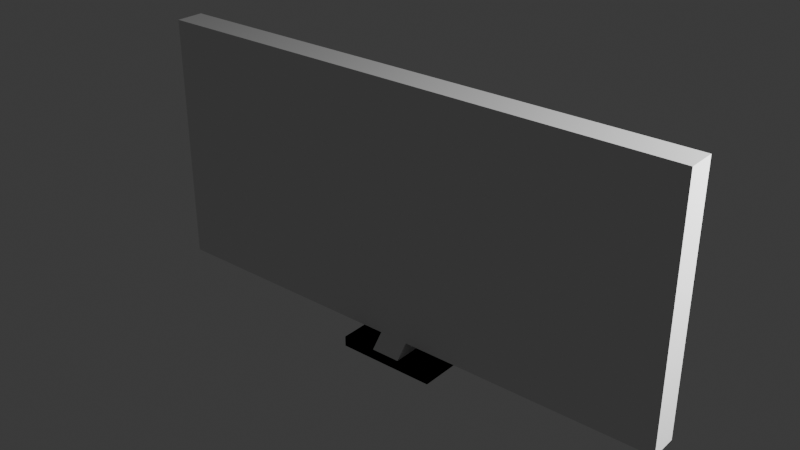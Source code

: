 # Source: Unit567TVV1.blend  (saved by Blender 4.0.36; exported with 4.5.12 LTS)
import bpy
from mathutils import Matrix  # noqa: F401  (used for matrix-valued properties, if any)

bpy.ops.wm.read_factory_settings(use_empty=True)
scene = bpy.context.scene
scene.name = 'Scene'

# ---- collections
col_collection = bpy.data.collections.new('Collection'); scene.collection.children.link(col_collection)

# ---- world
world_world = bpy.data.worlds.new('World'); scene.world = world_world
world_world.use_nodes = True; world_world.node_tree.nodes.clear()
_N = world_world.node_tree.nodes; _L = world_world.node_tree.links
n0 = _N.new('ShaderNodeOutputWorld'); n0.name = 'World Output'; n0.location = (300, 300)
n1 = _N.new('ShaderNodeBackground'); n1.name = 'Background'; n1.location = (10, 300)
n1.inputs[0].default_value = (0.05088, 0.05088, 0.05088, 1.0)
_L.new(n1.outputs[0], n0.inputs[0])
n0.is_active_output = True
world_world.color = (0.05088, 0.05088, 0.05088)
world_world.use_sun_shadow = False
world_world.sun_shadow_jitter_overblur = 0.0

# ---- lights
light_light = bpy.data.lights.new('Light', 'POINT')
light_light.transmission_factor = 0.0
light_light.use_soft_falloff = False
light_light.energy = 1000.0
light_light.shadow_soft_size = 0.1
light_light.shadow_maximum_resolution = 0.006
light_light.use_absolute_resolution = True

# ---- meshes
me_cube_001 = bpy.data.meshes.new('Cube.001')
me_cube_001.from_pydata([(-0.3637, -0.1577, 1.88), (-0.3637, -0.1577, 1.955), (-0.3637, 0.1577, 1.88), (-0.3637, 0.1577, 1.955), (0.3637, -0.1577, 1.88), (0.3637, -0.1577, 1.955), (0.3637, 0.1577, 1.88), (0.3637, 0.1577, 1.955), (0.0, 0.1577, 1.88), (0.0, 0.1577, 1.955), (0.0, -0.1577, 1.88), (0.0, -0.1577, 1.955), (0.1086, 0.1577, 1.955), (0.1086, -0.1577, 1.88), (0.1086, 0.1577, 1.88), (0.1086, -0.1577, 1.955), (-0.1818, 0.1577, 1.88), (-0.1818, -0.1577, 1.955), (-0.1818, 0.1577, 1.955), (-0.1818, -0.1577, 1.88), (0.1086, -0.07038, 2.052), (0.0, -0.07038, 2.052), (0.0, 0.07038, 2.052), (0.1086, 0.07038, 2.052), (0.1086, -0.07038, 2.132), (0.0, -0.07038, 2.132), (0.0, 0.07038, 2.132), (0.1086, 0.07038, 2.132), (1.973, 0.07038, 2.052), (1.973, -0.07038, 2.052), (1.973, 0.07038, 2.132), (1.973, -0.07038, 2.132), (0.1086, -0.07038, 3.889), (0.0, -0.07038, 3.889), (0.0, 0.07038, 3.889), (0.1086, 0.07038, 3.889), (1.973, 0.07038, 3.889), (1.973, -0.07038, 3.889), (1.881, 0.07038, 2.132), (1.881, 0.07038, 2.052), (1.881, -0.07038, 2.132), (1.881, -0.07038, 2.052), (1.881, 0.07038, 3.889), (1.881, -0.07038, 3.889), (0.0, 0.07038, 3.792), (0.1086, 0.07038, 3.792), (0.1086, -0.07038, 3.792), (0.0, -0.07038, 3.792), (1.973, 0.07038, 3.792), (1.973, -0.07038, 3.792), (1.881, 0.07038, 3.792), (1.881, -0.07038, 3.792), (0.0, 0.1365, 2.052), (0.1086, 0.1365, 2.052), (0.0, 0.1365, 2.132), (0.1086, 0.1365, 2.132), (0.0, 0.1365, 3.792), (0.0, 0.1365, 3.889), (1.973, 0.1365, 2.132), (1.973, 0.1365, 2.052), (1.881, 0.1365, 2.132), (1.881, 0.1365, 2.052), (0.1086, 0.1365, 3.889), (1.881, 0.1365, 3.889), (1.973, 0.1365, 3.889), (1.973, 0.1365, 3.792), (1.881, 0.1365, 3.792), (0.1086, 0.1365, 3.792), (0.3637, -0.1577, 1.88), (0.3637, -0.1577, 1.955), (0.3637, 0.1577, 1.88), (0.3637, 0.1577, 1.955), (-0.3637, -0.1577, 1.88), (-0.3637, -0.1577, 1.955), (-0.3637, 0.1577, 1.88), (-0.3637, 0.1577, 1.955), (0.0, 0.1577, 1.88), (0.0, 0.1577, 1.955), (0.0, -0.1577, 1.88), (0.0, -0.1577, 1.955), (-0.1086, 0.1577, 1.955), (-0.1086, -0.1577, 1.88), (-0.1086, 0.1577, 1.88), (-0.1086, -0.1577, 1.955), (0.1818, 0.1577, 1.88), (0.1818, -0.1577, 1.955), (0.1818, 0.1577, 1.955), (0.1818, -0.1577, 1.88), (-0.1086, -0.07038, 2.052), (0.0, -0.07038, 2.052), (0.0, 0.07038, 2.052), (-0.1086, 0.07038, 2.052), (-0.1086, -0.07038, 2.132), (0.0, -0.07038, 2.132), (0.0, 0.07038, 2.132), (-0.1086, 0.07038, 2.132), (-1.973, 0.07038, 2.052), (-1.973, -0.07038, 2.052), (-1.973, 0.07038, 2.132), (-1.973, -0.07038, 2.132), (-0.1086, -0.07038, 3.889), (0.0, -0.07038, 3.889), (0.0, 0.07038, 3.889), (-0.1086, 0.07038, 3.889), (-1.973, 0.07038, 3.889), (-1.973, -0.07038, 3.889), (-1.881, 0.07038, 2.132), (-1.881, 0.07038, 2.052), (-1.881, -0.07038, 2.132), (-1.881, -0.07038, 2.052), (-1.881, 0.07038, 3.889), (-1.881, -0.07038, 3.889), (0.0, 0.07038, 3.792), (-0.1086, 0.07038, 3.792), (-0.1086, -0.07038, 3.792), (0.0, -0.07038, 3.792), (-1.973, 0.07038, 3.792), (-1.973, -0.07038, 3.792), (-1.881, 0.07038, 3.792), (-1.881, -0.07038, 3.792), (0.0, 0.1365, 2.052), (-0.1086, 0.1365, 2.052), (0.0, 0.1365, 2.132), (-0.1086, 0.1365, 2.132), (0.0, 0.1365, 3.792), (0.0, 0.1365, 3.889), (-1.973, 0.1365, 2.132), (-1.973, 0.1365, 2.052), (-1.881, 0.1365, 2.132), (-1.881, 0.1365, 2.052), (-0.1086, 0.1365, 3.889), (-1.881, 0.1365, 3.889), (-1.973, 0.1365, 3.889), (-1.973, 0.1365, 3.792), (-1.881, 0.1365, 3.792), (-0.1086, 0.1365, 3.792)], [], [(0, 1, 3, 2), (14, 12, 7, 6), (6, 7, 5, 4), (19, 17, 1, 0), (14, 6, 4, 13), (18, 3, 1, 17), (12, 9, 22, 23), (16, 8, 10, 19), (13, 15, 11, 10), (16, 18, 9, 8), (4, 5, 15, 13), (7, 12, 15, 5), (8, 14, 13, 10), (8, 9, 12, 14), (2, 3, 18, 16), (2, 16, 19, 0), (9, 18, 17, 11), (10, 11, 17, 19), (30, 28, 59, 58), (9, 11, 21, 22), (15, 12, 23, 20), (11, 15, 20, 21), (47, 46, 32, 33), (21, 20, 24, 25), (35, 42, 63, 62), (22, 21, 25, 26), (29, 28, 30, 31), (45, 44, 56, 67), (41, 39, 28, 29), (40, 41, 29, 31), (35, 34, 33, 32), (42, 43, 37, 36), (49, 48, 36, 37), (51, 49, 37, 43), (26, 27, 55, 54), (44, 47, 33, 34), (38, 50, 66, 60), (46, 51, 43, 32), (35, 32, 43, 42), (24, 20, 41, 40), (20, 23, 39, 41), (23, 22, 52, 53), (24, 40, 51, 46), (48, 30, 58, 65), (26, 25, 47, 44), (38, 27, 45, 50), (40, 31, 49, 51), (31, 30, 48, 49), (27, 26, 44, 45), (25, 24, 46, 47), (53, 52, 54, 55), (61, 60, 58, 59), (67, 56, 57, 62), (66, 67, 62, 63), (65, 66, 63, 64), (53, 55, 60, 61), (58, 60, 66, 65), (44, 34, 57, 56), (34, 35, 62, 57), (36, 48, 65, 64), (22, 26, 54, 52), (39, 23, 53, 61), (27, 38, 60, 55), (42, 36, 64, 63), (50, 45, 67, 66), (28, 39, 61, 59), (68, 70, 71, 69), (82, 74, 75, 80), (74, 72, 73, 75), (87, 68, 69, 85), (82, 81, 72, 74), (86, 85, 69, 71), (80, 91, 90, 77), (84, 87, 78, 76), (81, 78, 79, 83), (84, 76, 77, 86), (72, 81, 83, 73), (75, 73, 83, 80), (76, 78, 81, 82), (76, 82, 80, 77), (70, 84, 86, 71), (70, 68, 87, 84), (77, 79, 85, 86), (78, 87, 85, 79), (98, 126, 127, 96), (77, 90, 89, 79), (83, 88, 91, 80), (79, 89, 88, 83), (115, 101, 100, 114), (89, 93, 92, 88), (103, 130, 131, 110), (90, 94, 93, 89), (97, 99, 98, 96), (113, 135, 124, 112), (109, 97, 96, 107), (108, 99, 97, 109), (103, 100, 101, 102), (110, 104, 105, 111), (117, 105, 104, 116), (119, 111, 105, 117), (94, 122, 123, 95), (112, 102, 101, 115), (106, 128, 134, 118), (114, 100, 111, 119), (103, 110, 111, 100), (92, 108, 109, 88), (88, 109, 107, 91), (91, 121, 120, 90), (92, 114, 119, 108), (116, 133, 126, 98), (94, 112, 115, 93), (106, 118, 113, 95), (108, 119, 117, 99), (99, 117, 116, 98), (95, 113, 112, 94), (93, 115, 114, 92), (121, 123, 122, 120), (129, 127, 126, 128), (135, 130, 125, 124), (134, 131, 130, 135), (133, 132, 131, 134), (121, 129, 128, 123), (126, 133, 134, 128), (112, 124, 125, 102), (102, 125, 130, 103), (104, 132, 133, 116), (90, 120, 122, 94), (107, 129, 121, 91), (95, 123, 128, 106), (110, 131, 132, 104), (118, 134, 135, 113), (96, 127, 129, 107)])
_uv = me_cube_001.uv_layers.new(name='UVMap')
_uv.uv.foreach_set('vector', [0.375, 0.0, 0.625, 0.0, 0.625, 0.25, 0.375, 0.25, 0.375, 0.4123, 0.625, 0.4123, 0.625, 0.5, 0.375, 0.5, 0.375, 0.5, 0.625, 0.5, 0.625, 0.75, 0.375, 0.75, 0.375, 0.9375, 0.625, 0.9375, 0.625, 1.0, 0.375, 1.0, 0.2873, 0.5, 0.375, 0.5, 0.375, 0.75, 0.2873, 0.75, 0.8125, 0.5, 0.875, 0.5, 0.875, 0.75, 0.8125, 0.75, 0.625, 0.4123, 0.625, 0.375, 0.625, 0.375, 0.625, 0.4123, 0.1875, 0.5, 0.25, 0.5, 0.25, 0.75, 0.1875, 0.75, 0.375, 0.8377, 0.625, 0.8377, 0.625, 0.875, 0.375, 0.875, 0.375, 0.3125, 0.625, 0.3125, 0.625, 0.375, 0.375, 0.375, 0.375, 0.75, 0.625, 0.75, 0.625, 0.8377, 0.375, 0.8377, 0.625, 0.5, 0.7127, 0.5, 0.7127, 0.75, 0.625, 0.75, 0.25, 0.5, 0.2873, 0.5, 0.2873, 0.75, 0.25, 0.75, 0.375, 0.375, 0.625, 0.375, 0.625, 0.4123, 0.375, 0.4123, 0.375, 0.25, 0.625, 0.25, 0.625, 0.3125, 0.375, 0.3125, 0.125, 0.5, 0.1875, 0.5, 0.1875, 0.75, 0.125, 0.75, 0.75, 0.5, 0.8125, 0.5, 0.8125, 0.75, 0.75, 0.75, 0.375, 0.875, 0.625, 0.875, 0.625, 0.9375, 0.375, 0.9375, 0.7127, 0.5, 0.7127, 0.5, 0.7127, 0.5, 0.7127, 0.5, 0.75, 0.5, 0.75, 0.75, 0.75, 0.75, 0.75, 0.5, 0.7127, 0.75, 0.7127, 0.5, 0.7127, 0.5, 0.7127, 0.75, 0.625, 0.875, 0.625, 0.8377, 0.625, 0.8377, 0.625, 0.875, 0.625, 0.875, 0.625, 0.8377, 0.625, 0.8377, 0.625, 0.875, 0.625, 0.875, 0.625, 0.8377, 0.625, 0.8377, 0.625, 0.875, 0.7127, 0.5, 0.7127, 0.5, 0.7127, 0.5, 0.7127, 0.5, 0.75, 0.5, 0.75, 0.75, 0.75, 0.75, 0.75, 0.5, 0.7127, 0.75, 0.7127, 0.5, 0.7127, 0.5, 0.7127, 0.75, 0.625, 0.4123, 0.625, 0.375, 0.625, 0.375, 0.625, 0.4123, 0.7127, 0.75, 0.7127, 0.5, 0.7127, 0.5, 0.7127, 0.75, 0.625, 0.8377, 0.625, 0.8377, 0.625, 0.8377, 0.625, 0.8377, 0.7127, 0.5, 0.75, 0.5, 0.75, 0.75, 0.7127, 0.75, 0.7127, 0.5, 0.7127, 0.75, 0.7127, 0.75, 0.7127, 0.5, 0.7127, 0.75, 0.7127, 0.5, 0.7127, 0.5, 0.7127, 0.75, 0.625, 0.8377, 0.625, 0.8377, 0.625, 0.8377, 0.625, 0.8377, 0.625, 0.375, 0.625, 0.4123, 0.625, 0.4123, 0.625, 0.375, 0.75, 0.5, 0.75, 0.75, 0.75, 0.75, 0.75, 0.5, 0.625, 0.4123, 0.625, 0.4123, 0.625, 0.4123, 0.625, 0.4123, 0.625, 0.8377, 0.625, 0.8377, 0.625, 0.8377, 0.625, 0.8377, 0.7127, 0.5, 0.7127, 0.75, 0.7127, 0.75, 0.7127, 0.5, 0.625, 0.8377, 0.625, 0.8377, 0.625, 0.8377, 0.625, 0.8377, 0.7127, 0.75, 0.7127, 0.5, 0.7127, 0.5, 0.7127, 0.75, 0.625, 0.4123, 0.625, 0.375, 0.625, 0.375, 0.625, 0.4123, 0.625, 0.8377, 0.625, 0.8377, 0.625, 0.8377, 0.625, 0.8377, 0.7127, 0.5, 0.7127, 0.5, 0.7127, 0.5, 0.7127, 0.5, 0.75, 0.5, 0.75, 0.75, 0.75, 0.75, 0.75, 0.5, 0.625, 0.4123, 0.625, 0.4123, 0.625, 0.4123, 0.625, 0.4123, 0.625, 0.8377, 0.625, 0.8377, 0.625, 0.8377, 0.625, 0.8377, 0.7127, 0.75, 0.7127, 0.5, 0.7127, 0.5, 0.7127, 0.75, 0.625, 0.4123, 0.625, 0.375, 0.625, 0.375, 0.625, 0.4123, 0.625, 0.875, 0.625, 0.8377, 0.625, 0.8377, 0.625, 0.875, 0.625, 0.4123, 0.625, 0.375, 0.625, 0.375, 0.625, 0.4123, 0.625, 0.4123, 0.625, 0.4123, 0.625, 0.4123, 0.625, 0.4123, 0.625, 0.4123, 0.625, 0.375, 0.625, 0.375, 0.625, 0.4123, 0.625, 0.4123, 0.625, 0.4123, 0.625, 0.4123, 0.625, 0.4123, 0.625, 0.4123, 0.625, 0.4123, 0.625, 0.4123, 0.625, 0.4123, 0.625, 0.4123, 0.625, 0.4123, 0.625, 0.4123, 0.625, 0.4123, 0.625, 0.4123, 0.625, 0.4123, 0.625, 0.4123, 0.625, 0.4123, 0.75, 0.5, 0.75, 0.5, 0.75, 0.5, 0.75, 0.5, 0.75, 0.5, 0.7127, 0.5, 0.7127, 0.5, 0.75, 0.5, 0.7127, 0.5, 0.7127, 0.5, 0.7127, 0.5, 0.7127, 0.5, 0.75, 0.5, 0.75, 0.5, 0.75, 0.5, 0.75, 0.5, 0.7127, 0.5, 0.7127, 0.5, 0.7127, 0.5, 0.7127, 0.5, 0.625, 0.4123, 0.625, 0.4123, 0.625, 0.4123, 0.625, 0.4123, 0.7127, 0.5, 0.7127, 0.5, 0.7127, 0.5, 0.7127, 0.5, 0.625, 0.4123, 0.625, 0.4123, 0.625, 0.4123, 0.625, 0.4123, 0.7127, 0.5, 0.7127, 0.5, 0.7127, 0.5, 0.7127, 0.5, 0.375, 0.0, 0.375, 0.25, 0.625, 0.25, 0.625, 0.0, 0.375, 0.4123, 0.375, 0.5, 0.625, 0.5, 0.625, 0.4123, 0.375, 0.5, 0.375, 0.75, 0.625, 0.75, 0.625, 0.5, 0.375, 0.9375, 0.375, 1.0, 0.625, 1.0, 0.625, 0.9375, 0.2873, 0.5, 0.2873, 0.75, 0.375, 0.75, 0.375, 0.5, 0.8125, 0.5, 0.8125, 0.75, 0.875, 0.75, 0.875, 0.5, 0.625, 0.4123, 0.625, 0.4123, 0.625, 0.375, 0.625, 0.375, 0.1875, 0.5, 0.1875, 0.75, 0.25, 0.75, 0.25, 0.5, 0.375, 0.8377, 0.375, 0.875, 0.625, 0.875, 0.625, 0.8377, 0.375, 0.3125, 0.375, 0.375, 0.625, 0.375, 0.625, 0.3125, 0.375, 0.75, 0.375, 0.8377, 0.625, 0.8377, 0.625, 0.75, 0.625, 0.5, 0.625, 0.75, 0.7127, 0.75, 0.7127, 0.5, 0.25, 0.5, 0.25, 0.75, 0.2873, 0.75, 0.2873, 0.5, 0.375, 0.375, 0.375, 0.4123, 0.625, 0.4123, 0.625, 0.375, 0.375, 0.25, 0.375, 0.3125, 0.625, 0.3125, 0.625, 0.25, 0.125, 0.5, 0.125, 0.75, 0.1875, 0.75, 0.1875, 0.5, 0.75, 0.5, 0.75, 0.75, 0.8125, 0.75, 0.8125, 0.5, 0.375, 0.875, 0.375, 0.9375, 0.625, 0.9375, 0.625, 0.875, 0.7127, 0.5, 0.7127, 0.5, 0.7127, 0.5, 0.7127, 0.5, 0.75, 0.5, 0.75, 0.5, 0.75, 0.75, 0.75, 0.75, 0.7127, 0.75, 0.7127, 0.75, 0.7127, 0.5, 0.7127, 0.5, 0.625, 0.875, 0.625, 0.875, 0.625, 0.8377, 0.625, 0.8377, 0.625, 0.875, 0.625, 0.875, 0.625, 0.8377, 0.625, 0.8377, 0.625, 0.875, 0.625, 0.875, 0.625, 0.8377, 0.625, 0.8377, 0.7127, 0.5, 0.7127, 0.5, 0.7127, 0.5, 0.7127, 0.5, 0.75, 0.5, 0.75, 0.5, 0.75, 0.75, 0.75, 0.75, 0.7127, 0.75, 0.7127, 0.75, 0.7127, 0.5, 0.7127, 0.5, 0.625, 0.4123, 0.625, 0.4123, 0.625, 0.375, 0.625, 0.375, 0.7127, 0.75, 0.7127, 0.75, 0.7127, 0.5, 0.7127, 0.5, 0.625, 0.8377, 0.625, 0.8377, 0.625, 0.8377, 0.625, 0.8377, 0.7127, 0.5, 0.7127, 0.75, 0.75, 0.75, 0.75, 0.5, 0.7127, 0.5, 0.7127, 0.5, 0.7127, 0.75, 0.7127, 0.75, 0.7127, 0.75, 0.7127, 0.75, 0.7127, 0.5, 0.7127, 0.5, 0.625, 0.8377, 0.625, 0.8377, 0.625, 0.8377, 0.625, 0.8377, 0.625, 0.375, 0.625, 0.375, 0.625, 0.4123, 0.625, 0.4123, 0.75, 0.5, 0.75, 0.5, 0.75, 0.75, 0.75, 0.75, 0.625, 0.4123, 0.625, 0.4123, 0.625, 0.4123, 0.625, 0.4123, 0.625, 0.8377, 0.625, 0.8377, 0.625, 0.8377, 0.625, 0.8377, 0.7127, 0.5, 0.7127, 0.5, 0.7127, 0.75, 0.7127, 0.75, 0.625, 0.8377, 0.625, 0.8377, 0.625, 0.8377, 0.625, 0.8377, 0.7127, 0.75, 0.7127, 0.75, 0.7127, 0.5, 0.7127, 0.5, 0.625, 0.4123, 0.625, 0.4123, 0.625, 0.375, 0.625, 0.375, 0.625, 0.8377, 0.625, 0.8377, 0.625, 0.8377, 0.625, 0.8377, 0.7127, 0.5, 0.7127, 0.5, 0.7127, 0.5, 0.7127, 0.5, 0.75, 0.5, 0.75, 0.5, 0.75, 0.75, 0.75, 0.75, 0.625, 0.4123, 0.625, 0.4123, 0.625, 0.4123, 0.625, 0.4123, 0.625, 0.8377, 0.625, 0.8377, 0.625, 0.8377, 0.625, 0.8377, 0.7127, 0.75, 0.7127, 0.75, 0.7127, 0.5, 0.7127, 0.5, 0.625, 0.4123, 0.625, 0.4123, 0.625, 0.375, 0.625, 0.375, 0.625, 0.875, 0.625, 0.875, 0.625, 0.8377, 0.625, 0.8377, 0.625, 0.4123, 0.625, 0.4123, 0.625, 0.375, 0.625, 0.375, 0.625, 0.4123, 0.625, 0.4123, 0.625, 0.4123, 0.625, 0.4123, 0.625, 0.4123, 0.625, 0.4123, 0.625, 0.375, 0.625, 0.375, 0.625, 0.4123, 0.625, 0.4123, 0.625, 0.4123, 0.625, 0.4123, 0.625, 0.4123, 0.625, 0.4123, 0.625, 0.4123, 0.625, 0.4123, 0.625, 0.4123, 0.625, 0.4123, 0.625, 0.4123, 0.625, 0.4123, 0.625, 0.4123, 0.625, 0.4123, 0.625, 0.4123, 0.625, 0.4123, 0.75, 0.5, 0.75, 0.5, 0.75, 0.5, 0.75, 0.5, 0.75, 0.5, 0.75, 0.5, 0.7127, 0.5, 0.7127, 0.5, 0.7127, 0.5, 0.7127, 0.5, 0.7127, 0.5, 0.7127, 0.5, 0.75, 0.5, 0.75, 0.5, 0.75, 0.5, 0.75, 0.5, 0.7127, 0.5, 0.7127, 0.5, 0.7127, 0.5, 0.7127, 0.5, 0.625, 0.4123, 0.625, 0.4123, 0.625, 0.4123, 0.625, 0.4123, 0.7127, 0.5, 0.7127, 0.5, 0.7127, 0.5, 0.7127, 0.5, 0.625, 0.4123, 0.625, 0.4123, 0.625, 0.4123, 0.625, 0.4123, 0.7127, 0.5, 0.7127, 0.5, 0.7127, 0.5, 0.7127, 0.5])
me_cube_001.use_mirror_x = True
me_cube_001.use_mirror_y = True
me_cube_001.update()

# ---- objects
ob_light = bpy.data.objects.new('Light', light_light)
ob_cube = bpy.data.objects.new('Cube', me_cube_001)

# ---- transforms, parenting, visibility, modifiers, constraints
ob_light.location = (4.076, 1.005, 5.904)
ob_light.rotation_euler = (0.6503, 0.05522, 1.866)
ob_light.lock_rotations_4d = False
ob_light.empty_display_type = 'ARROWS'
ob_light.color = (0.0, 0.0, 0.0, 0.0)
ob_light.lineart.crease_threshold = 0.0
ob_cube.location = (0.0, 0.0, 1.137)
ob_cube.use_mesh_mirror_x = True
ob_cube.use_mesh_mirror_y = True

# ---- collection membership
col_collection.objects.link(ob_light)
col_collection.objects.link(ob_cube)

# ---- scene / render settings (as saved in the file)
scene.frame_start = 1; scene.frame_end = 250; scene.frame_set(1)
scene.render.engine = 'BLENDER_EEVEE_NEXT'
scene.cycles.sampling_pattern = 'TABULATED_SOBOL'
bpy.context.view_layer.update()

# ---- added for rendering (the .blend has no active camera): camera
cam_auto = bpy.data.cameras.new('AutoCamera')
cam_auto.lens = 50.0
cam_auto.sensor_width = 36.0
cam_auto.clip_end = 1000.0
ob_auto_camera = bpy.data.objects.new('AutoCamera', cam_auto)
scene.collection.objects.link(ob_auto_camera)
ob_auto_camera.location = (4.10794, -4.92952, 7.30727)
ob_auto_camera.rotation_euler = (1.09748, -7.21219e-08, 0.694738)
scene.camera = ob_auto_camera
bpy.context.view_layer.update()
